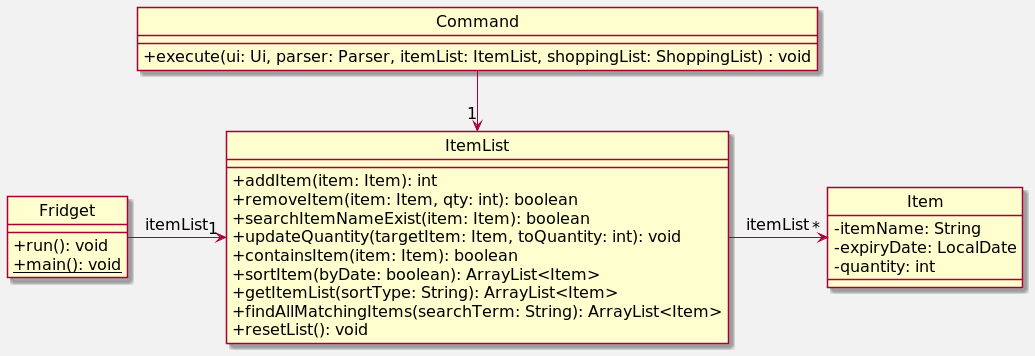

The diagram above was rendered by PlantUML. Its source (embedded in the PNG):
@startuml
'https://plantuml.com/class-diagram
skinparam classAttributeIconSize 0
skinparam backgroundColor #f2f2f2
skinparam defaultFontSize 16
hide circle

ItemList "1" <-left- Fridget : itemList
ItemList "1" <-up- Command
Item "*" <-left- ItemList : itemList

class ItemList {
    + addItem(item: Item): int
    + removeItem(item: Item, qty: int): boolean
    + searchItemNameExist(item: Item): boolean
    + updateQuantity(targetItem: Item, toQuantity: int): void
    + containsItem(item: Item): boolean
    + sortItem(byDate: boolean): ArrayList<Item>
    + getItemList(sortType: String): ArrayList<Item>
    + findAllMatchingItems(searchTerm: String): ArrayList<Item>
    + resetList(): void
}

class Item {
    - itemName: String
    - expiryDate: LocalDate
    - quantity: int
}

class Command {
    + execute(ui: Ui, parser: Parser, itemList: ItemList, shoppingList: ShoppingList) : void
}

class Fridget {
    + run(): void
    + {static} main(): void
}

@enduml